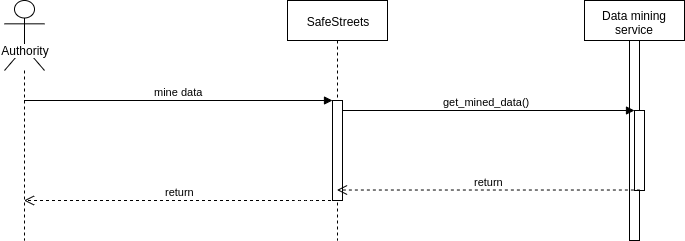

The diagram above was exported from draw.io. Its source (the exported page's mxGraphModel, read from the mxfile embedded in the PNG):
<mxGraphModel dx="1473" dy="698" grid="1" gridSize="10" guides="1" tooltips="1" connect="1" arrows="1" fold="1" page="1" pageScale="1" pageWidth="827" pageHeight="1169" math="0" shadow="0">
  <root>
    <mxCell id="0" />
    <mxCell id="1" parent="0" />
    <mxCell id="rjhk0-_0lZIkSkGvAvNE-1" value="Authority" style="shape=umlLifeline;participant=umlActor;perimeter=lifelinePerimeter;whiteSpace=wrap;html=1;container=1;collapsible=0;recursiveResize=0;verticalAlign=top;spacingTop=36;labelBackgroundColor=#ffffff;outlineConnect=0;size=70;" vertex="1" parent="1">
      <mxGeometry x="80" y="40" width="40" height="240" as="geometry" />
    </mxCell>
    <mxCell id="rjhk0-_0lZIkSkGvAvNE-4" value="mine data" style="html=1;verticalAlign=bottom;endArrow=block;entryX=0;entryY=0;" edge="1" target="rjhk0-_0lZIkSkGvAvNE-3" parent="1" source="rjhk0-_0lZIkSkGvAvNE-1">
      <mxGeometry relative="1" as="geometry">
        <mxPoint x="413" y="180" as="sourcePoint" />
      </mxGeometry>
    </mxCell>
    <mxCell id="rjhk0-_0lZIkSkGvAvNE-5" value="return" style="html=1;verticalAlign=bottom;endArrow=open;dashed=1;endSize=8;" edge="1" source="rjhk0-_0lZIkSkGvAvNE-2" parent="1" target="rjhk0-_0lZIkSkGvAvNE-1">
      <mxGeometry relative="1" as="geometry">
        <mxPoint x="413" y="256" as="targetPoint" />
        <Array as="points">
          <mxPoint x="380" y="240" />
        </Array>
      </mxGeometry>
    </mxCell>
    <mxCell id="rjhk0-_0lZIkSkGvAvNE-8" value="Data mining service" style="shape=umlLifeline;perimeter=lifelinePerimeter;whiteSpace=wrap;html=1;container=1;collapsible=0;recursiveResize=0;outlineConnect=0;" vertex="1" parent="1">
      <mxGeometry x="660" y="40" width="100" height="240" as="geometry" />
    </mxCell>
    <mxCell id="rjhk0-_0lZIkSkGvAvNE-12" value="" style="html=1;points=[];perimeter=orthogonalPerimeter;" vertex="1" parent="rjhk0-_0lZIkSkGvAvNE-8">
      <mxGeometry x="45" y="40" width="10" height="200" as="geometry" />
    </mxCell>
    <mxCell id="rjhk0-_0lZIkSkGvAvNE-9" value="" style="html=1;points=[];perimeter=orthogonalPerimeter;" vertex="1" parent="rjhk0-_0lZIkSkGvAvNE-8">
      <mxGeometry x="50" y="110" width="10" height="80" as="geometry" />
    </mxCell>
    <mxCell id="rjhk0-_0lZIkSkGvAvNE-10" value="get_mined_data()" style="html=1;verticalAlign=bottom;endArrow=block;entryX=0;entryY=0;" edge="1" target="rjhk0-_0lZIkSkGvAvNE-9" parent="1" source="rjhk0-_0lZIkSkGvAvNE-2">
      <mxGeometry relative="1" as="geometry">
        <mxPoint x="635" y="150" as="sourcePoint" />
      </mxGeometry>
    </mxCell>
    <mxCell id="rjhk0-_0lZIkSkGvAvNE-2" value="SafeStreets" style="shape=umlLifeline;perimeter=lifelinePerimeter;whiteSpace=wrap;html=1;container=1;collapsible=0;recursiveResize=0;outlineConnect=0;" vertex="1" parent="1">
      <mxGeometry x="363" y="40" width="100" height="240" as="geometry" />
    </mxCell>
    <mxCell id="rjhk0-_0lZIkSkGvAvNE-3" value="" style="html=1;points=[];perimeter=orthogonalPerimeter;" vertex="1" parent="rjhk0-_0lZIkSkGvAvNE-2">
      <mxGeometry x="45" y="100" width="10" height="100" as="geometry" />
    </mxCell>
    <mxCell id="rjhk0-_0lZIkSkGvAvNE-11" value="return" style="html=1;verticalAlign=bottom;endArrow=open;dashed=1;endSize=8;exitX=0.537;exitY=0.994;exitDx=0;exitDy=0;exitPerimeter=0;" edge="1" source="rjhk0-_0lZIkSkGvAvNE-9" parent="1" target="rjhk0-_0lZIkSkGvAvNE-2">
      <mxGeometry relative="1" as="geometry">
        <mxPoint x="635" y="226" as="targetPoint" />
      </mxGeometry>
    </mxCell>
  </root>
</mxGraphModel>